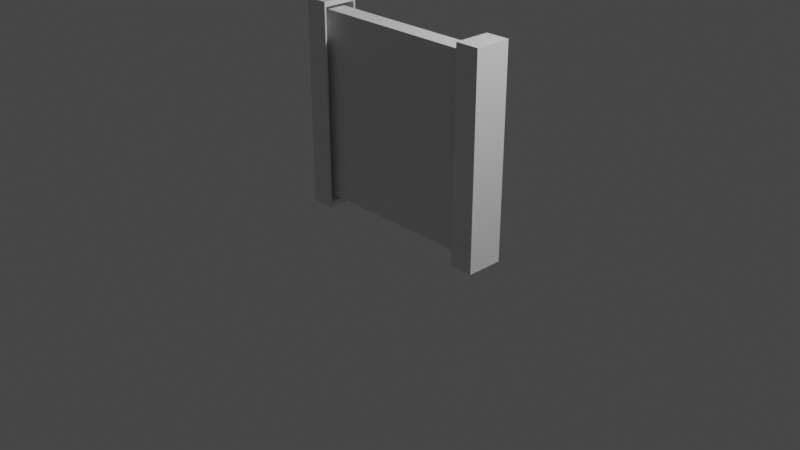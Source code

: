 # Source: Door.blend  (saved by Blender 2.81.16; exported with 4.5.12 LTS)
import bpy
from mathutils import Matrix  # noqa: F401  (used for matrix-valued properties, if any)

bpy.ops.wm.read_factory_settings(use_empty=True)
scene = bpy.context.scene
scene.name = 'Scene'

# ---- collections
col_collection = bpy.data.collections.new('Collection'); scene.collection.children.link(col_collection)

# ---- materials (node trees are filled in below, after node groups)
mat_frame = bpy.data.materials.new('Frame')
mat_frame.use_transparent_shadow = False

# ---- material node trees
mat_frame.use_nodes = True; mat_frame.node_tree.nodes.clear()
_N = mat_frame.node_tree.nodes; _L = mat_frame.node_tree.links
n0 = _N.new('ShaderNodeOutputMaterial'); n0.name = 'Material Output'; n0.location = (300, 300)
n1 = _N.new('ShaderNodeBsdfPrincipled'); n1.name = 'Principled BSDF'; n1.location = (10, 300)
n1.distribution = 'GGX'
n1.subsurface_method = 'BURLEY'
n1.inputs[3].default_value = 1.45
n1.inputs[27].default_value = (0.0, 0.0, 0.0, 1.0)
n1.inputs[28].default_value = 1.0
_L.new(n1.outputs[0], n0.inputs[0])
n0.is_active_output = True

# ---- world
world_world = bpy.data.worlds.new('World'); scene.world = world_world
world_world.use_nodes = True; world_world.node_tree.nodes.clear()
_N = world_world.node_tree.nodes; _L = world_world.node_tree.links
n0 = _N.new('ShaderNodeOutputWorld'); n0.name = 'World Output'; n0.location = (300, 300)
n1 = _N.new('ShaderNodeBackground'); n1.name = 'Background'; n1.location = (10, 300)
n1.inputs[0].default_value = (0.05088, 0.05088, 0.05088, 1.0)
_L.new(n1.outputs[0], n0.inputs[0])
n0.is_active_output = True
world_world.color = (0.05088, 0.05088, 0.05088)
world_world.use_sun_shadow = False
world_world.sun_shadow_jitter_overblur = 0.0

# ---- cameras
cam_camera = bpy.data.cameras.new('Camera')
cam_camera.clip_end = 100.0
cam_camera.ortho_scale = 7.314

# ---- lights
light_light = bpy.data.lights.new('Light', 'POINT')
light_light.transmission_factor = 0.0
light_light.energy = 1000.0
light_light.shadow_soft_size = 0.1
light_light.shadow_maximum_resolution = 0.006
light_light.use_absolute_resolution = True

# ---- meshes
me_cube_001 = bpy.data.meshes.new('Cube.001')
me_cube_001.from_pydata([(-0.1, -0.1958, -1.1), (-0.1, -0.1958, 1.1), (-0.1, 0.1958, -1.1), (-0.1, 0.1958, 1.1), (0.1537, -0.1958, -1.1), (0.1537, -0.1958, 1.1), (0.1537, 0.1958, -1.1), (0.1537, 0.1958, 1.1), (0.1537, 0.1762, 1.045), (0.1537, 0.1762, -1.045), (0.1537, -0.1762, -1.045), (0.1537, -0.1762, 1.045), (-0.04632, 0.1762, 1.045), (-0.04632, 0.1762, -1.045), (-0.04632, -0.1762, -1.045), (-0.04632, -0.1762, 1.045), (2.181, 0.1958, -1.1), (2.181, 0.1958, 1.1), (2.181, -0.1958, -1.1), (2.181, -0.1958, 1.1), (1.927, 0.1958, -1.1), (1.927, 0.1958, 1.1), (1.927, -0.1958, -1.1), (1.927, -0.1958, 1.1), (1.927, -0.1762, 1.045), (1.927, -0.1762, -1.045), (1.927, 0.1762, -1.045), (1.927, 0.1762, 1.045), (2.127, -0.1762, 1.045), (2.127, -0.1762, -1.045), (2.127, 0.1762, -1.045), (2.127, 0.1762, 1.045)], [], [(0, 1, 3, 2), (2, 3, 7, 6), (6, 7, 8, 9), (4, 5, 1, 0), (2, 6, 4, 0), (7, 3, 1, 5), (11, 10, 14, 15), (5, 4, 10, 11), (4, 6, 9, 10), (7, 5, 11, 8), (13, 12, 15, 14), (10, 9, 13, 14), (8, 11, 15, 12), (9, 8, 12, 13), (16, 17, 19, 18), (18, 19, 23, 22), (22, 23, 24, 25), (20, 21, 17, 16), (18, 22, 20, 16), (23, 19, 17, 21), (27, 26, 30, 31), (21, 20, 26, 27), (20, 22, 25, 26), (23, 21, 27, 24), (29, 28, 31, 30), (26, 25, 29, 30), (24, 27, 31, 28), (25, 24, 28, 29)])
_uv = me_cube_001.uv_layers.new(name='UVMap')
_uv.uv.foreach_set('vector', [0.375, 0.0, 0.625, 0.0, 0.625, 0.25, 0.375, 0.25, 0.375, 0.25, 0.625, 0.25, 0.625, 0.5, 0.375, 0.5, 0.375, 0.5, 0.625, 0.5, 0.625, 0.5, 0.375, 0.5, 0.375, 0.75, 0.625, 0.75, 0.625, 1.0, 0.375, 1.0, 0.125, 0.5, 0.375, 0.5, 0.375, 0.75, 0.125, 0.75, 0.625, 0.5, 0.875, 0.5, 0.875, 0.75, 0.625, 0.75, 0.625, 0.75, 0.375, 0.75, 0.375, 0.75, 0.625, 0.75, 0.625, 0.75, 0.375, 0.75, 0.375, 0.75, 0.625, 0.75, 0.375, 0.75, 0.375, 0.5, 0.375, 0.5, 0.375, 0.75, 0.625, 0.5, 0.625, 0.75, 0.625, 0.75, 0.625, 0.5, 0.375, 0.5, 0.625, 0.5, 0.625, 0.75, 0.375, 0.75, 0.375, 0.75, 0.375, 0.5, 0.375, 0.5, 0.375, 0.75, 0.625, 0.5, 0.625, 0.75, 0.625, 0.75, 0.625, 0.5, 0.375, 0.5, 0.625, 0.5, 0.625, 0.5, 0.375, 0.5, 0.375, 0.0, 0.625, 0.0, 0.625, 0.25, 0.375, 0.25, 0.375, 0.25, 0.625, 0.25, 0.625, 0.5, 0.375, 0.5, 0.375, 0.5, 0.625, 0.5, 0.625, 0.5, 0.375, 0.5, 0.375, 0.75, 0.625, 0.75, 0.625, 1.0, 0.375, 1.0, 0.125, 0.5, 0.375, 0.5, 0.375, 0.75, 0.125, 0.75, 0.625, 0.5, 0.875, 0.5, 0.875, 0.75, 0.625, 0.75, 0.625, 0.75, 0.375, 0.75, 0.375, 0.75, 0.625, 0.75, 0.625, 0.75, 0.375, 0.75, 0.375, 0.75, 0.625, 0.75, 0.375, 0.75, 0.375, 0.5, 0.375, 0.5, 0.375, 0.75, 0.625, 0.5, 0.625, 0.75, 0.625, 0.75, 0.625, 0.5, 0.375, 0.5, 0.625, 0.5, 0.625, 0.75, 0.375, 0.75, 0.375, 0.75, 0.375, 0.5, 0.375, 0.5, 0.375, 0.75, 0.625, 0.5, 0.625, 0.75, 0.625, 0.75, 0.625, 0.5, 0.375, 0.5, 0.625, 0.5, 0.625, 0.5, 0.375, 0.5])
me_cube_001.materials.append(mat_frame)
me_cube_001.use_remesh_fix_poles = True
me_cube_001.use_remesh_preserve_attributes = False
me_cube_001.use_mirror_vertex_groups = False
me_cube_001.update()
me_cube_003 = bpy.data.meshes.new('Cube.003')
me_cube_003.from_pydata([(0.0, -1.0, -1.0), (0.0, -1.0, 1.0), (0.0, 1.0, -1.0), (0.0, 1.0, 1.0), (4.082, -1.0, -1.0), (4.082, -1.0, 1.0), (4.082, 1.0, -1.0), (4.082, 1.0, 1.0)], [], [(0, 1, 3, 2), (2, 3, 7, 6), (6, 7, 5, 4), (4, 5, 1, 0), (2, 6, 4, 0), (7, 3, 1, 5)])
_uv = me_cube_003.uv_layers.new(name='UVMap')
_uv.uv.foreach_set('vector', [0.375, 0.0, 0.625, 0.0, 0.625, 0.25, 0.375, 0.25, 0.375, 0.25, 0.625, 0.25, 0.625, 0.5, 0.375, 0.5, 0.375, 0.5, 0.625, 0.5, 0.625, 0.75, 0.375, 0.75, 0.375, 0.75, 0.625, 0.75, 0.625, 1.0, 0.375, 1.0, 0.125, 0.5, 0.375, 0.5, 0.375, 0.75, 0.125, 0.75, 0.625, 0.5, 0.875, 0.5, 0.875, 0.75, 0.625, 0.75])
me_cube_003.materials.append(None)
me_cube_003.use_remesh_fix_poles = True
me_cube_003.use_remesh_preserve_attributes = False
me_cube_003.use_mirror_vertex_groups = False
me_cube_003.update()

# ---- objects
ob_light = bpy.data.objects.new('Light', light_light)
ob_camera = bpy.data.objects.new('Camera', cam_camera)
ob_frame = bpy.data.objects.new('Frame', me_cube_001)
ob_doorleft = bpy.data.objects.new('DoorLeft', me_cube_003)

# ---- transforms, parenting, visibility, modifiers, constraints
ob_light.location = (4.076, 1.005, 5.904)
ob_light.rotation_euler = (0.6503, 0.05522, 1.866)
ob_light.lock_rotations_4d = False
ob_light.empty_display_type = 'ARROWS'
ob_light.color = (0.0, 0.0, 0.0, 0.0)
ob_light.lineart.crease_threshold = 0.0
ob_camera.location = (7.359, -6.926, 4.958)
ob_camera.rotation_euler = (1.109, 0.0, 0.8149)
ob_camera.lock_rotations_4d = False
ob_camera.empty_display_type = 'ARROWS'
ob_camera.color = (0.0, 0.0, 0.0, 0.0)
ob_camera.display_type = 'WIRE'
ob_camera.lineart.crease_threshold = 0.0
ob_frame.location = (-1.0, 0.0, 1.0)
ob_frame.lineart.crease_threshold = 0.0
ob_doorleft.location = (-1.021, 0.0, 1.0)
ob_doorleft.scale = (0.5, 0.1, 1.0)
ob_doorleft.lineart.crease_threshold = 0.0

# ---- collection membership
col_collection.objects.link(ob_light)
col_collection.objects.link(ob_camera)
col_collection.objects.link(ob_frame)
col_collection.objects.link(ob_doorleft)

# ---- scene / render settings (as saved in the file)
scene.camera = ob_camera
scene.frame_start = 1; scene.frame_end = 80; scene.frame_set(2)
scene.render.engine = 'BLENDER_EEVEE_NEXT'
scene.cycles.use_denoising = False
scene.cycles.samples = 128
scene.cycles.sampling_pattern = 'TABULATED_SOBOL'
scene.cycles.use_adaptive_sampling = False
scene.cycles.use_light_tree = False
scene.view_settings.view_transform = 'Filmic'
bpy.context.view_layer.update()
